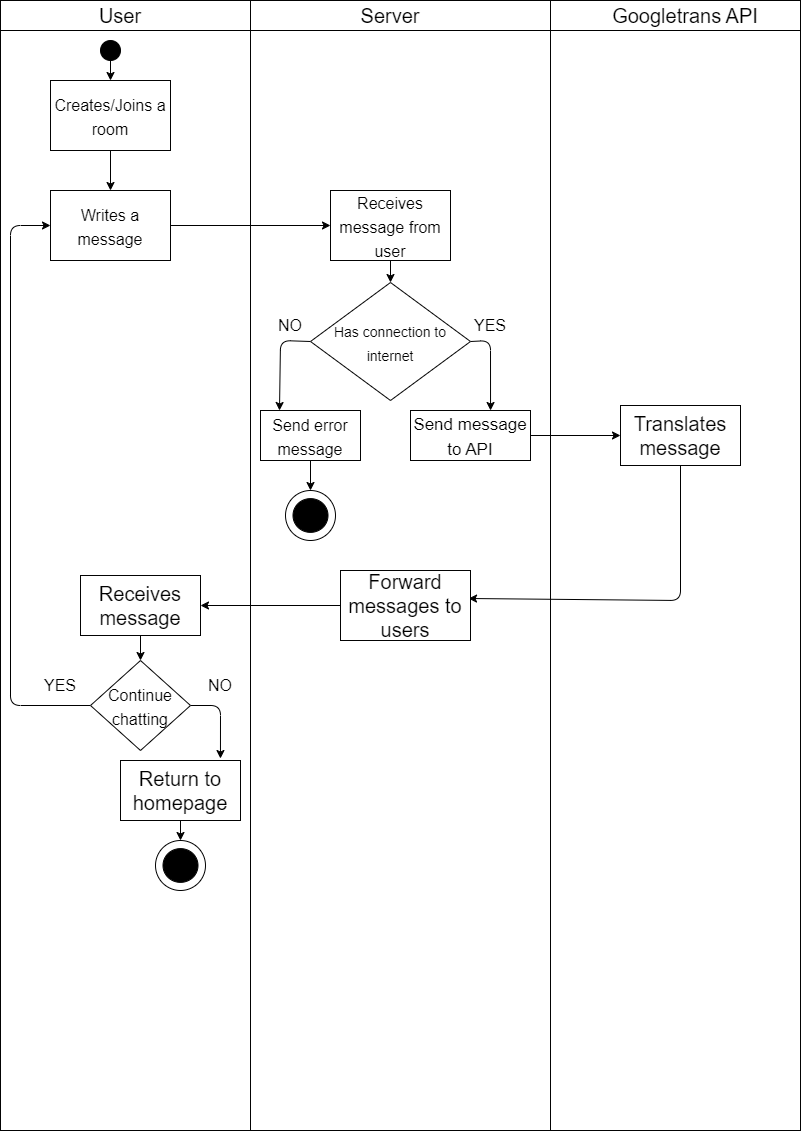

The diagram above was exported from draw.io. Its source (the exported page's mxGraphModel, read from the mxfile embedded in the PNG):
<mxGraphModel dx="1101" dy="592" grid="1" gridSize="10" guides="1" tooltips="1" connect="1" arrows="1" fold="1" page="1" pageScale="1" pageWidth="827" pageHeight="1169" background="#ffffff" math="0" shadow="0">
  <root>
    <mxCell id="0" />
    <mxCell id="1" parent="0" />
    <mxCell id="69" value="" style="shape=process;whiteSpace=wrap;html=1;backgroundOutline=1;strokeColor=#030303;fontSize=20;fontColor=#000000;fillColor=#FFFFFF;gradientColor=none;size=0.3125;" parent="1" vertex="1">
      <mxGeometry x="10" y="10" width="800" height="1130" as="geometry" />
    </mxCell>
    <mxCell id="70" value="" style="endArrow=none;html=1;strokeColor=#000000;fontSize=20;fontColor=#000000;" parent="1" edge="1">
      <mxGeometry width="50" height="50" relative="1" as="geometry">
        <mxPoint x="10" y="40" as="sourcePoint" />
        <mxPoint x="810" y="40" as="targetPoint" />
      </mxGeometry>
    </mxCell>
    <mxCell id="72" value="User" style="text;html=1;strokeColor=none;fillColor=none;align=center;verticalAlign=middle;whiteSpace=wrap;rounded=0;fontSize=20;fontColor=#000000;" parent="1" vertex="1">
      <mxGeometry x="100" y="10" width="60" height="30" as="geometry" />
    </mxCell>
    <mxCell id="73" value="Server" style="text;html=1;strokeColor=none;fillColor=none;align=center;verticalAlign=middle;whiteSpace=wrap;rounded=0;fontSize=20;fontColor=#000000;" parent="1" vertex="1">
      <mxGeometry x="370" y="10" width="60" height="30" as="geometry" />
    </mxCell>
    <mxCell id="74" value="Googletrans API" style="text;html=1;strokeColor=none;fillColor=none;align=center;verticalAlign=middle;whiteSpace=wrap;rounded=0;fontSize=20;fontColor=#000000;" parent="1" vertex="1">
      <mxGeometry x="590" y="10" width="210" height="30" as="geometry" />
    </mxCell>
    <mxCell id="79" style="edgeStyle=none;html=1;strokeColor=#000000;fontSize=20;fontColor=#000000;" parent="1" source="75" target="78" edge="1">
      <mxGeometry relative="1" as="geometry" />
    </mxCell>
    <mxCell id="75" value="" style="ellipse;whiteSpace=wrap;html=1;aspect=fixed;strokeColor=#030303;fontSize=20;fontColor=#000000;fillColor=#000000;gradientColor=none;" parent="1" vertex="1">
      <mxGeometry x="110" y="50" width="20" height="20" as="geometry" />
    </mxCell>
    <mxCell id="81" value="" style="edgeStyle=none;html=1;strokeColor=#000000;fontSize=16;fontColor=#000000;" parent="1" source="78" target="80" edge="1">
      <mxGeometry relative="1" as="geometry" />
    </mxCell>
    <mxCell id="78" value="&lt;div style=&quot;&quot;&gt;&lt;span style=&quot;font-size: 16px; background-color: initial;&quot;&gt;Creates/Joins a room&lt;/span&gt;&lt;/div&gt;" style="rounded=0;whiteSpace=wrap;html=1;strokeColor=#030303;fontSize=20;fontColor=#000000;fillColor=#FFFFFF;gradientColor=none;align=center;" parent="1" vertex="1">
      <mxGeometry x="60" y="90" width="120" height="70" as="geometry" />
    </mxCell>
    <mxCell id="83" value="" style="edgeStyle=none;html=1;strokeColor=#000000;fontSize=16;fontColor=#000000;" parent="1" source="80" target="82" edge="1">
      <mxGeometry relative="1" as="geometry" />
    </mxCell>
    <mxCell id="80" value="&lt;div style=&quot;&quot;&gt;&lt;span style=&quot;font-size: 16px; background-color: initial;&quot;&gt;Writes a message&lt;/span&gt;&lt;/div&gt;" style="rounded=0;whiteSpace=wrap;html=1;strokeColor=#030303;fontSize=20;fontColor=#000000;fillColor=#FFFFFF;gradientColor=none;align=center;" parent="1" vertex="1">
      <mxGeometry x="60" y="200" width="120" height="70" as="geometry" />
    </mxCell>
    <mxCell id="85" value="" style="edgeStyle=none;html=1;strokeColor=#000000;fontSize=16;fontColor=#000000;" parent="1" source="82" target="84" edge="1">
      <mxGeometry relative="1" as="geometry" />
    </mxCell>
    <mxCell id="82" value="&lt;div style=&quot;&quot;&gt;&lt;span style=&quot;font-size: 16px;&quot;&gt;Receives message from user&lt;/span&gt;&lt;/div&gt;" style="rounded=0;whiteSpace=wrap;html=1;strokeColor=#030303;fontSize=20;fontColor=#000000;fillColor=#FFFFFF;gradientColor=none;align=center;" parent="1" vertex="1">
      <mxGeometry x="340" y="200" width="120" height="70" as="geometry" />
    </mxCell>
    <mxCell id="87" value="" style="edgeStyle=none;html=1;strokeColor=#000000;fontSize=14;fontColor=#000000;exitX=0;exitY=0.5;exitDx=0;exitDy=0;entryX=0.19;entryY=0;entryDx=0;entryDy=0;entryPerimeter=0;" parent="1" source="84" target="86" edge="1">
      <mxGeometry relative="1" as="geometry">
        <Array as="points">
          <mxPoint x="290" y="350" />
        </Array>
      </mxGeometry>
    </mxCell>
    <mxCell id="93" value="" style="edgeStyle=none;html=1;strokeColor=#000000;fontSize=16;fontColor=#000000;exitX=1;exitY=0.5;exitDx=0;exitDy=0;entryX=0.667;entryY=0;entryDx=0;entryDy=0;entryPerimeter=0;" parent="1" source="84" target="92" edge="1">
      <mxGeometry relative="1" as="geometry">
        <Array as="points">
          <mxPoint x="500" y="350" />
        </Array>
      </mxGeometry>
    </mxCell>
    <mxCell id="84" value="&lt;font style=&quot;font-size: 14px;&quot;&gt;Has connection to internet&lt;/font&gt;" style="rhombus;whiteSpace=wrap;html=1;fontSize=20;fillColor=#FFFFFF;strokeColor=#030303;fontColor=#000000;rounded=0;gradientColor=none;" parent="1" vertex="1">
      <mxGeometry x="320" y="292" width="160" height="118" as="geometry" />
    </mxCell>
    <mxCell id="89" value="" style="edgeStyle=none;html=1;strokeColor=#000000;fontSize=16;fontColor=#000000;" parent="1" source="86" target="88" edge="1">
      <mxGeometry relative="1" as="geometry" />
    </mxCell>
    <mxCell id="86" value="&lt;font style=&quot;font-size: 16px;&quot;&gt;Send error message&lt;/font&gt;" style="whiteSpace=wrap;html=1;fontSize=20;fillColor=#FFFFFF;strokeColor=#030303;fontColor=#000000;rounded=0;gradientColor=none;" parent="1" vertex="1">
      <mxGeometry x="270" y="420" width="100" height="50" as="geometry" />
    </mxCell>
    <mxCell id="88" value="" style="ellipse;whiteSpace=wrap;html=1;fontSize=20;fillColor=#FFFFFF;strokeColor=#030303;fontColor=#000000;rounded=0;gradientColor=none;" parent="1" vertex="1">
      <mxGeometry x="295" y="500" width="50" height="50" as="geometry" />
    </mxCell>
    <mxCell id="90" value="" style="ellipse;whiteSpace=wrap;html=1;strokeColor=#030303;fontSize=16;fontColor=#000000;fillColor=#000000;gradientColor=none;" parent="1" vertex="1">
      <mxGeometry x="302.5" y="508.12" width="35" height="33.75" as="geometry" />
    </mxCell>
    <mxCell id="91" value="NO" style="text;html=1;strokeColor=none;fillColor=none;align=center;verticalAlign=middle;whiteSpace=wrap;rounded=0;fontSize=16;fontColor=#000000;" parent="1" vertex="1">
      <mxGeometry x="270" y="320" width="60" height="30" as="geometry" />
    </mxCell>
    <mxCell id="95" value="" style="edgeStyle=none;html=1;strokeColor=#000000;fontSize=17;fontColor=#000000;" parent="1" source="92" target="94" edge="1">
      <mxGeometry relative="1" as="geometry" />
    </mxCell>
    <mxCell id="92" value="&lt;font style=&quot;font-size: 17px;&quot;&gt;Send message to API&lt;/font&gt;" style="whiteSpace=wrap;html=1;fontSize=20;fillColor=#FFFFFF;strokeColor=#030303;fontColor=#000000;rounded=0;gradientColor=none;" parent="1" vertex="1">
      <mxGeometry x="420" y="420" width="120" height="50" as="geometry" />
    </mxCell>
    <mxCell id="97" value="" style="edgeStyle=none;html=1;strokeColor=#000000;fontSize=17;fontColor=#000000;entryX=0.985;entryY=0.4;entryDx=0;entryDy=0;entryPerimeter=0;" parent="1" source="94" target="96" edge="1">
      <mxGeometry relative="1" as="geometry">
        <Array as="points">
          <mxPoint x="690" y="610" />
        </Array>
      </mxGeometry>
    </mxCell>
    <mxCell id="94" value="Translates message" style="whiteSpace=wrap;html=1;fontSize=20;fillColor=#FFFFFF;strokeColor=#030303;fontColor=#000000;rounded=0;gradientColor=none;" parent="1" vertex="1">
      <mxGeometry x="630" y="415" width="120" height="60" as="geometry" />
    </mxCell>
    <mxCell id="99" value="" style="edgeStyle=none;html=1;strokeColor=#000000;fontSize=17;fontColor=#000000;" parent="1" source="96" target="98" edge="1">
      <mxGeometry relative="1" as="geometry" />
    </mxCell>
    <mxCell id="96" value="Forward messages to users" style="whiteSpace=wrap;html=1;fontSize=20;fillColor=#FFFFFF;strokeColor=#030303;fontColor=#000000;rounded=0;gradientColor=none;" parent="1" vertex="1">
      <mxGeometry x="350" y="580" width="130" height="70" as="geometry" />
    </mxCell>
    <mxCell id="101" value="" style="edgeStyle=none;html=1;strokeColor=#000000;fontSize=17;fontColor=#000000;" parent="1" source="98" target="100" edge="1">
      <mxGeometry relative="1" as="geometry" />
    </mxCell>
    <mxCell id="98" value="Receives message" style="whiteSpace=wrap;html=1;fontSize=20;fillColor=#FFFFFF;strokeColor=#030303;fontColor=#000000;rounded=0;gradientColor=none;" parent="1" vertex="1">
      <mxGeometry x="90" y="585" width="120" height="60" as="geometry" />
    </mxCell>
    <mxCell id="102" style="edgeStyle=none;html=1;exitX=0;exitY=0.5;exitDx=0;exitDy=0;entryX=0;entryY=0.5;entryDx=0;entryDy=0;strokeColor=#000000;fontSize=16;fontColor=#000000;" parent="1" source="100" target="80" edge="1">
      <mxGeometry relative="1" as="geometry">
        <Array as="points">
          <mxPoint x="20" y="715" />
          <mxPoint x="20" y="235" />
        </Array>
      </mxGeometry>
    </mxCell>
    <mxCell id="110" value="" style="edgeStyle=none;html=1;strokeColor=#000000;fontSize=16;fontColor=#000000;entryX=0.833;entryY=-0.033;entryDx=0;entryDy=0;exitX=1;exitY=0.5;exitDx=0;exitDy=0;entryPerimeter=0;" parent="1" source="100" target="109" edge="1">
      <mxGeometry relative="1" as="geometry">
        <Array as="points">
          <mxPoint x="230" y="715" />
        </Array>
      </mxGeometry>
    </mxCell>
    <mxCell id="100" value="&lt;font style=&quot;font-size: 16px;&quot;&gt;Continue chatting&lt;/font&gt;" style="rhombus;whiteSpace=wrap;html=1;fontSize=20;fillColor=#FFFFFF;strokeColor=#030303;fontColor=#000000;rounded=0;gradientColor=none;" parent="1" vertex="1">
      <mxGeometry x="100" y="670" width="100" height="90" as="geometry" />
    </mxCell>
    <mxCell id="103" value="YES" style="text;html=1;strokeColor=none;fillColor=none;align=center;verticalAlign=middle;whiteSpace=wrap;rounded=0;fontSize=16;fontColor=#000000;" parent="1" vertex="1">
      <mxGeometry x="40" y="680" width="60" height="30" as="geometry" />
    </mxCell>
    <mxCell id="104" value="YES" style="text;html=1;strokeColor=none;fillColor=none;align=center;verticalAlign=middle;whiteSpace=wrap;rounded=0;fontSize=16;fontColor=#000000;" parent="1" vertex="1">
      <mxGeometry x="470" y="320" width="60" height="30" as="geometry" />
    </mxCell>
    <mxCell id="105" value="NO" style="text;html=1;strokeColor=none;fillColor=none;align=center;verticalAlign=middle;whiteSpace=wrap;rounded=0;fontSize=16;fontColor=#000000;" parent="1" vertex="1">
      <mxGeometry x="200" y="680" width="60" height="30" as="geometry" />
    </mxCell>
    <mxCell id="113" style="edgeStyle=none;html=1;exitX=0.5;exitY=1;exitDx=0;exitDy=0;entryX=0.5;entryY=0;entryDx=0;entryDy=0;strokeColor=#000000;fontSize=16;fontColor=#000000;" parent="1" source="109" target="111" edge="1">
      <mxGeometry relative="1" as="geometry" />
    </mxCell>
    <mxCell id="109" value="Return to homepage" style="whiteSpace=wrap;html=1;fontSize=20;fillColor=#FFFFFF;strokeColor=#030303;fontColor=#000000;rounded=0;gradientColor=none;" parent="1" vertex="1">
      <mxGeometry x="130" y="770" width="120" height="60" as="geometry" />
    </mxCell>
    <mxCell id="111" value="" style="ellipse;whiteSpace=wrap;html=1;fontSize=20;fillColor=#FFFFFF;strokeColor=#030303;fontColor=#000000;rounded=0;gradientColor=none;" parent="1" vertex="1">
      <mxGeometry x="165" y="850" width="50" height="50" as="geometry" />
    </mxCell>
    <mxCell id="112" value="" style="ellipse;whiteSpace=wrap;html=1;strokeColor=#030303;fontSize=16;fontColor=#000000;fillColor=#000000;gradientColor=none;" parent="1" vertex="1">
      <mxGeometry x="172.5" y="858.12" width="35" height="33.75" as="geometry" />
    </mxCell>
  </root>
</mxGraphModel>